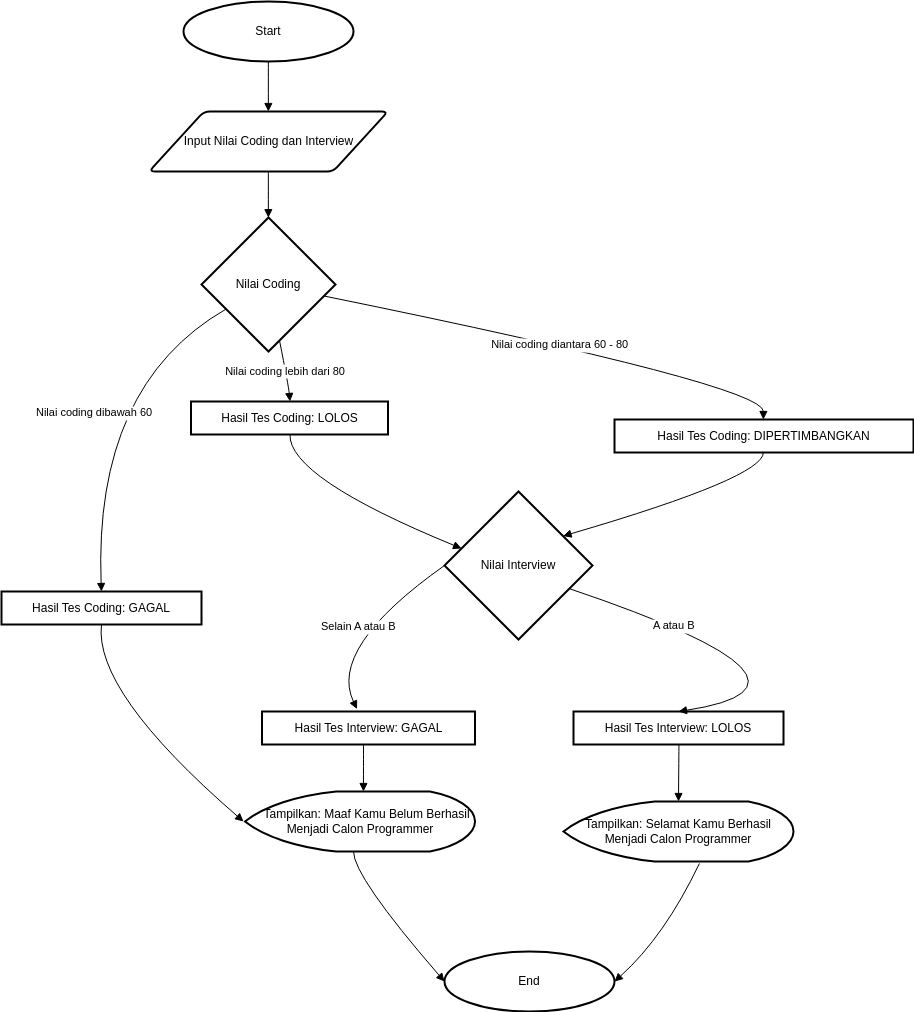

The diagram above was exported from draw.io. Its source (the exported page's mxGraphModel, read from the mxfile embedded in the PNG):
<mxGraphModel dx="1120" dy="447" grid="1" gridSize="10" guides="1" tooltips="1" connect="1" arrows="1" fold="1" page="1" pageScale="1" pageWidth="827" pageHeight="1169" math="0" shadow="0">
  <root>
    <mxCell id="0" />
    <mxCell id="1" parent="0" />
    <mxCell id="mUCc9Pt7-CxZHXYJQMan-3" value="Nilai Coding" style="rhombus;strokeWidth=2;whiteSpace=wrap;" vertex="1" parent="1">
      <mxGeometry x="228" y="286" width="134" height="134" as="geometry" />
    </mxCell>
    <mxCell id="mUCc9Pt7-CxZHXYJQMan-4" value="Hasil Tes Coding: LOLOS" style="whiteSpace=wrap;strokeWidth=2;" vertex="1" parent="1">
      <mxGeometry x="217.5" y="470" width="197" height="33" as="geometry" />
    </mxCell>
    <mxCell id="mUCc9Pt7-CxZHXYJQMan-5" value="Hasil Tes Coding: DIPERTIMBANGKAN" style="whiteSpace=wrap;strokeWidth=2;" vertex="1" parent="1">
      <mxGeometry x="641" y="488" width="299" height="33" as="geometry" />
    </mxCell>
    <mxCell id="mUCc9Pt7-CxZHXYJQMan-6" value="Hasil Tes Coding: GAGAL" style="whiteSpace=wrap;strokeWidth=2;" vertex="1" parent="1">
      <mxGeometry x="28" y="660" width="200" height="33" as="geometry" />
    </mxCell>
    <mxCell id="mUCc9Pt7-CxZHXYJQMan-7" value="Nilai Interview" style="rhombus;strokeWidth=2;whiteSpace=wrap;" vertex="1" parent="1">
      <mxGeometry x="471" y="560" width="148" height="148" as="geometry" />
    </mxCell>
    <mxCell id="mUCc9Pt7-CxZHXYJQMan-10" value="Hasil Tes Interview: LOLOS" style="whiteSpace=wrap;strokeWidth=2;" vertex="1" parent="1">
      <mxGeometry x="600" y="780" width="210" height="33" as="geometry" />
    </mxCell>
    <mxCell id="mUCc9Pt7-CxZHXYJQMan-11" value="Hasil Tes Interview: GAGAL" style="whiteSpace=wrap;strokeWidth=2;" vertex="1" parent="1">
      <mxGeometry x="288.5" y="780" width="213" height="33" as="geometry" />
    </mxCell>
    <mxCell id="mUCc9Pt7-CxZHXYJQMan-14" value="" style="curved=1;startArrow=none;endArrow=block;exitX=0.49714265046296297;exitY=1;entryX=0.5012480257220217;entryY=0;rounded=0;" edge="1" parent="1">
      <mxGeometry relative="1" as="geometry">
        <Array as="points" />
        <mxPoint x="294.845703125" y="130" as="sourcePoint" />
        <mxPoint x="294.845703125" y="180" as="targetPoint" />
      </mxGeometry>
    </mxCell>
    <mxCell id="mUCc9Pt7-CxZHXYJQMan-15" value="" style="curved=1;startArrow=none;endArrow=block;exitX=0.5012480257220217;exitY=1;entryX=0.4988485307835821;entryY=0;rounded=0;" edge="1" parent="1" target="mUCc9Pt7-CxZHXYJQMan-3">
      <mxGeometry relative="1" as="geometry">
        <Array as="points" />
        <mxPoint x="294.845703125" y="236" as="sourcePoint" />
      </mxGeometry>
    </mxCell>
    <mxCell id="mUCc9Pt7-CxZHXYJQMan-16" value="Nilai coding lebih dari 80" style="curved=1;startArrow=none;endArrow=block;exitX=0.5985862418641673;exitY=1.002098880597015;entryX=0.5024290133248731;entryY=0.008522727272727272;rounded=0;" edge="1" parent="1" source="mUCc9Pt7-CxZHXYJQMan-3" target="mUCc9Pt7-CxZHXYJQMan-4">
      <mxGeometry relative="1" as="geometry">
        <Array as="points">
          <mxPoint x="315" y="454" />
        </Array>
      </mxGeometry>
    </mxCell>
    <mxCell id="mUCc9Pt7-CxZHXYJQMan-17" value="Nilai coding diantara 60 - 80" style="curved=1;startArrow=none;endArrow=block;exitX=0.9998979710820896;exitY=0.6034224787260328;entryX=0.4978705058528428;entryY=0.008522727272727272;rounded=0;" edge="1" parent="1" source="mUCc9Pt7-CxZHXYJQMan-3" target="mUCc9Pt7-CxZHXYJQMan-5">
      <mxGeometry relative="1" as="geometry">
        <Array as="points">
          <mxPoint x="790" y="454" />
        </Array>
      </mxGeometry>
    </mxCell>
    <mxCell id="mUCc9Pt7-CxZHXYJQMan-18" value="Nilai coding dibawah 60" style="curved=1;startArrow=none;endArrow=block;exitX=-0.002200909514925373;exitY=0.7907940964802392;entryX=0.4997265625;entryY=-0.004734848484848485;rounded=0;" edge="1" parent="1" source="mUCc9Pt7-CxZHXYJQMan-3" target="mUCc9Pt7-CxZHXYJQMan-6">
      <mxGeometry relative="1" as="geometry">
        <Array as="points">
          <mxPoint x="120" y="454" />
        </Array>
      </mxGeometry>
    </mxCell>
    <mxCell id="mUCc9Pt7-CxZHXYJQMan-19" value="" style="curved=1;startArrow=none;endArrow=block;exitX=0.5024290133248731;exitY=1.0085227272727273;entryX=-0.00023754222972972974;entryY=0.3501103007002271;rounded=0;" edge="1" parent="1" source="mUCc9Pt7-CxZHXYJQMan-4" target="mUCc9Pt7-CxZHXYJQMan-7">
      <mxGeometry relative="1" as="geometry">
        <Array as="points">
          <mxPoint x="315" y="546" />
        </Array>
      </mxGeometry>
    </mxCell>
    <mxCell id="mUCc9Pt7-CxZHXYJQMan-20" value="" style="curved=1;startArrow=none;endArrow=block;exitX=0.4978705058528428;exitY=1.0085227272727273;entryX=0.999973606418919;entryY=0.1694069695695984;rounded=0;" edge="1" parent="1" source="mUCc9Pt7-CxZHXYJQMan-5" target="mUCc9Pt7-CxZHXYJQMan-7">
      <mxGeometry relative="1" as="geometry">
        <Array as="points">
          <mxPoint x="790" y="546" />
        </Array>
      </mxGeometry>
    </mxCell>
    <mxCell id="mUCc9Pt7-CxZHXYJQMan-23" value="A atau B" style="curved=1;startArrow=none;endArrow=block;exitX=0.999973606418919;exitY=0.727574270444515;rounded=0;entryX=0.5;entryY=0;entryDx=0;entryDy=0;" edge="1" parent="1" source="mUCc9Pt7-CxZHXYJQMan-7" target="mUCc9Pt7-CxZHXYJQMan-10">
      <mxGeometry x="-0.5348" y="-1" relative="1" as="geometry">
        <Array as="points">
          <mxPoint x="880" y="753" />
        </Array>
        <mxPoint x="790" y="720" as="targetPoint" />
        <mxPoint as="offset" />
      </mxGeometry>
    </mxCell>
    <mxCell id="mUCc9Pt7-CxZHXYJQMan-24" value="Selain A atau B" style="curved=1;startArrow=none;endArrow=block;exitX=0;exitY=0.5;entryX=0.446;entryY=-0.075;rounded=0;entryDx=0;entryDy=0;entryPerimeter=0;exitDx=0;exitDy=0;" edge="1" parent="1" source="mUCc9Pt7-CxZHXYJQMan-7" target="mUCc9Pt7-CxZHXYJQMan-11">
      <mxGeometry relative="1" as="geometry">
        <Array as="points">
          <mxPoint x="354.4" y="716.4" />
        </Array>
        <mxPoint x="567.0033102212418" y="630.0033102212418" as="sourcePoint" />
        <mxPoint x="373.39613039399626" y="743.4" as="targetPoint" />
      </mxGeometry>
    </mxCell>
    <mxCell id="mUCc9Pt7-CxZHXYJQMan-25" value="" style="curved=1;startArrow=none;endArrow=block;exitX=0.5021949404761905;exitY=1.009469696969697;entryX=0.5;entryY=0;rounded=0;entryDx=0;entryDy=0;entryPerimeter=0;" edge="1" parent="1" source="mUCc9Pt7-CxZHXYJQMan-10" target="sd8LISbykbPjjmDJnqr4-6">
      <mxGeometry relative="1" as="geometry">
        <Array as="points" />
        <mxPoint x="880.460610361959" y="870.4606103619587" as="targetPoint" />
      </mxGeometry>
    </mxCell>
    <mxCell id="sd8LISbykbPjjmDJnqr4-4" value="Start" style="strokeWidth=2;html=1;shape=mxgraph.flowchart.start_1;whiteSpace=wrap;" vertex="1" parent="1">
      <mxGeometry x="210" y="70" width="170" height="60" as="geometry" />
    </mxCell>
    <mxCell id="sd8LISbykbPjjmDJnqr4-5" value="Input Nilai Coding dan Interview" style="shape=parallelogram;html=1;strokeWidth=2;perimeter=parallelogramPerimeter;whiteSpace=wrap;rounded=1;arcSize=12;size=0.23;" vertex="1" parent="1">
      <mxGeometry x="175.5" y="180" width="239" height="60" as="geometry" />
    </mxCell>
    <mxCell id="sd8LISbykbPjjmDJnqr4-6" value="Tampilkan: Selamat Kamu Berhasil Menjadi Calon Programmer" style="strokeWidth=2;html=1;shape=mxgraph.flowchart.display;whiteSpace=wrap;" vertex="1" parent="1">
      <mxGeometry x="590" y="870" width="230" height="60" as="geometry" />
    </mxCell>
    <mxCell id="sd8LISbykbPjjmDJnqr4-7" value="&amp;nbsp; &amp;nbsp; Tampilkan: Maaf Kamu Belum Berhasil Menjadi Calon Programmer" style="strokeWidth=2;html=1;shape=mxgraph.flowchart.display;whiteSpace=wrap;" vertex="1" parent="1">
      <mxGeometry x="271.5" y="860" width="230" height="60" as="geometry" />
    </mxCell>
    <mxCell id="sd8LISbykbPjjmDJnqr4-8" value="" style="curved=1;startArrow=none;endArrow=block;exitX=0.5021949404761905;exitY=1.009469696969697;rounded=0;entryX=0.515;entryY=0;entryDx=0;entryDy=0;entryPerimeter=0;" edge="1" parent="1" target="sd8LISbykbPjjmDJnqr4-7">
      <mxGeometry relative="1" as="geometry">
        <Array as="points" />
        <mxPoint x="390" y="813" as="sourcePoint" />
        <mxPoint x="390" y="850" as="targetPoint" />
      </mxGeometry>
    </mxCell>
    <mxCell id="sd8LISbykbPjjmDJnqr4-13" value="" style="curved=1;startArrow=none;endArrow=block;exitX=0.5;exitY=1;rounded=0;exitDx=0;exitDy=0;" edge="1" parent="1" source="mUCc9Pt7-CxZHXYJQMan-6">
      <mxGeometry relative="1" as="geometry">
        <Array as="points">
          <mxPoint x="120" y="760" />
        </Array>
        <mxPoint x="80" y="730" as="sourcePoint" />
        <mxPoint x="270" y="890" as="targetPoint" />
      </mxGeometry>
    </mxCell>
    <mxCell id="ZW5fwDQ8pK1LMDCsoeQJ-4" value="End" style="strokeWidth=2;html=1;shape=mxgraph.flowchart.start_1;whiteSpace=wrap;" vertex="1" parent="1">
      <mxGeometry x="471" y="1020" width="170" height="60" as="geometry" />
    </mxCell>
    <mxCell id="6BapmeV452yD2d09avKO-1" value="" style="curved=1;startArrow=none;endArrow=block;exitX=0.49914129849137934;exitY=1.0087890625;entryX=0;entryY=0.5;rounded=0;entryDx=0;entryDy=0;entryPerimeter=0;" edge="1" parent="1" target="ZW5fwDQ8pK1LMDCsoeQJ-4">
      <mxGeometry relative="1" as="geometry">
        <Array as="points">
          <mxPoint x="380" y="945" />
        </Array>
        <mxPoint x="380" y="920" as="sourcePoint" />
        <mxPoint x="625" y="981" as="targetPoint" />
      </mxGeometry>
    </mxCell>
    <mxCell id="rAAHaOG1zqEayEUfJUh--1" value="" style="curved=1;startArrow=none;endArrow=block;exitX=0.591;exitY=1.033;entryX=1;entryY=0.5;rounded=0;exitDx=0;exitDy=0;exitPerimeter=0;entryDx=0;entryDy=0;entryPerimeter=0;" edge="1" parent="1" source="sd8LISbykbPjjmDJnqr4-6" target="ZW5fwDQ8pK1LMDCsoeQJ-4">
      <mxGeometry relative="1" as="geometry">
        <Array as="points">
          <mxPoint x="691" y="1005" />
        </Array>
        <mxPoint x="691" y="980" as="sourcePoint" />
        <mxPoint x="460" y="1041" as="targetPoint" />
      </mxGeometry>
    </mxCell>
  </root>
</mxGraphModel>